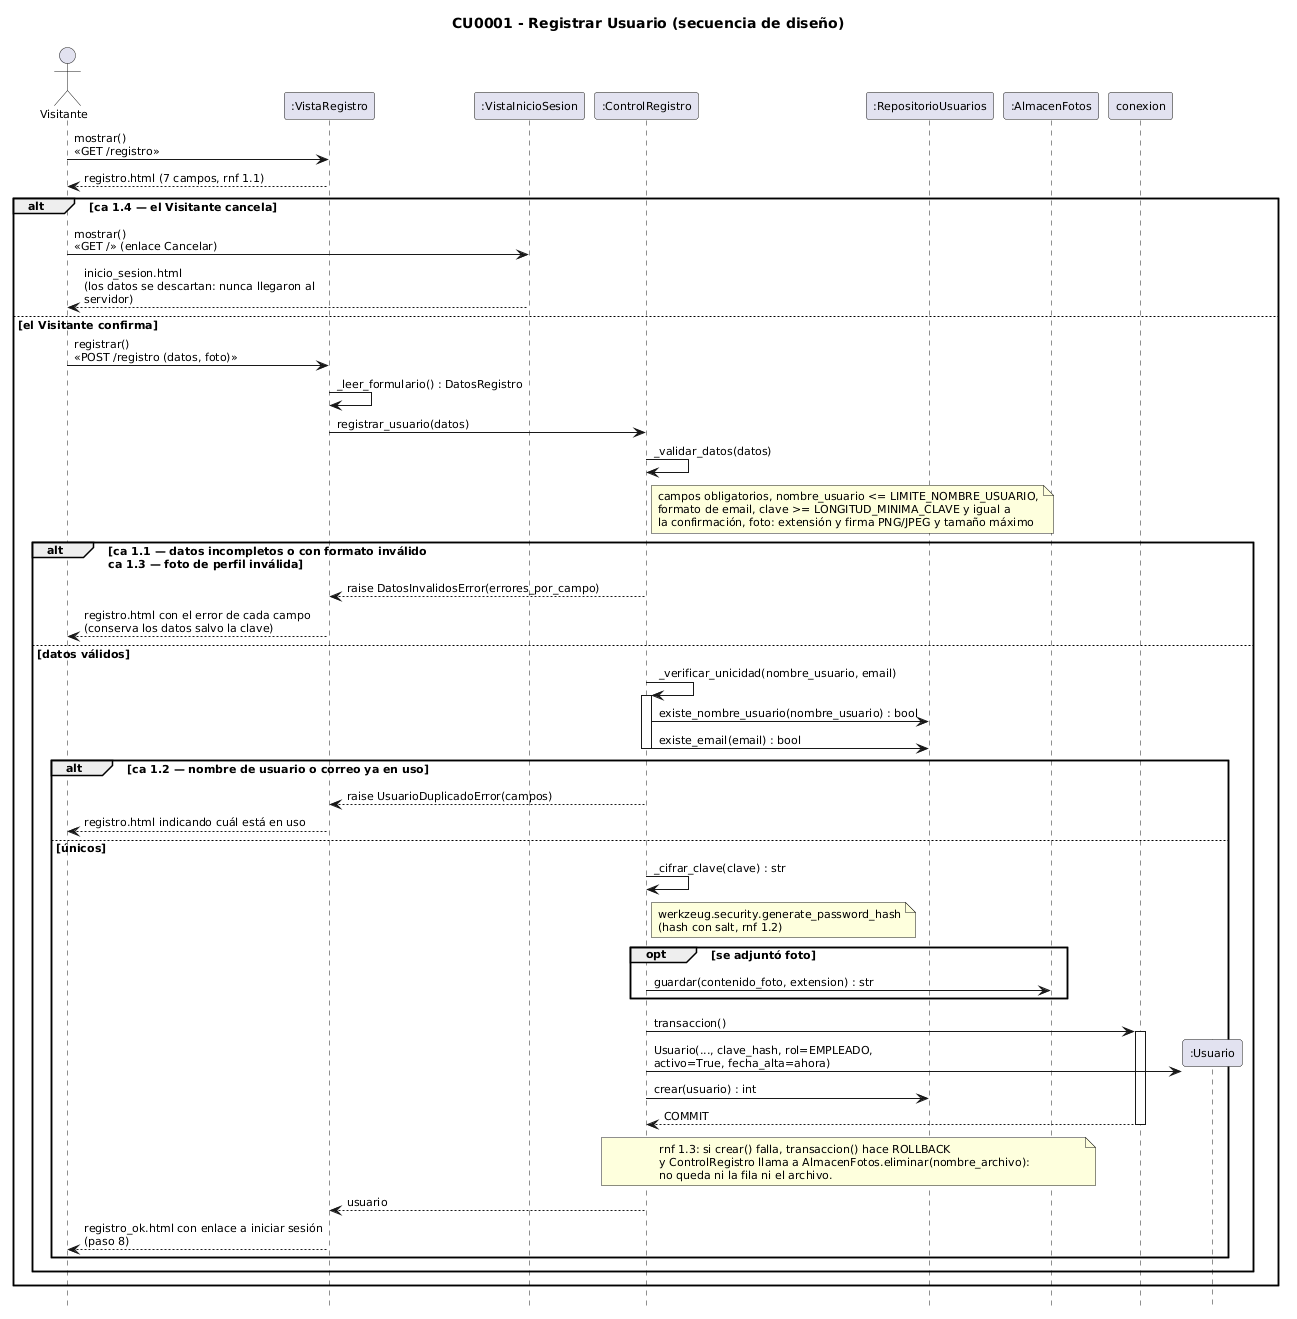

The diagram above was rendered by PlantUML. Its source (embedded in the PNG):
@startuml
skinparam shadowing false
skinparam defaultFontSize 11
skinparam sequenceMessageAlign left
skinparam responseMessageBelowArrow true
skinparam maxMessageSize 260
hide footbox
title CU0001 - Registrar Usuario (secuencia de diseño)
actor Visitante as ACT
participant ":VistaRegistro" as V
participant ":VistaInicioSesion" as VI
participant ":ControlRegistro" as C
participant ":RepositorioUsuarios" as RU
participant ":AlmacenFotos" as AF
participant "conexion" as CX

ACT -> V : mostrar()\n«GET /registro»
V --> ACT : registro.html (7 campos, rnf 1.1)

alt ca 1.4 — el Visitante cancela
  ACT -> VI : mostrar()\n«GET /» (enlace Cancelar)
  VI --> ACT : inicio_sesion.html\n(los datos se descartan: nunca llegaron al servidor)
else el Visitante confirma
  ACT -> V : registrar()\n«POST /registro (datos, foto)»
  V -> V : _leer_formulario() : DatosRegistro
  V -> C : registrar_usuario(datos)
  C -> C : _validar_datos(datos)
  note right of C
    campos obligatorios, nombre_usuario <= LIMITE_NOMBRE_USUARIO,
    formato de email, clave >= LONGITUD_MINIMA_CLAVE y igual a
    la confirmación, foto: extensión y firma PNG/JPEG y tamaño máximo
  end note
  alt ca 1.1 — datos incompletos o con formato inválido\nca 1.3 — foto de perfil inválida
    C --> V : raise DatosInvalidosError(errores_por_campo)
    V --> ACT : registro.html con el error de cada campo\n(conserva los datos salvo la clave)
  else datos válidos
    C -> C : _verificar_unicidad(nombre_usuario, email)
    activate C
    C -> RU : existe_nombre_usuario(nombre_usuario) : bool
    C -> RU : existe_email(email) : bool
    deactivate C
    alt ca 1.2 — nombre de usuario o correo ya en uso
      C --> V : raise UsuarioDuplicadoError(campos)
      V --> ACT : registro.html indicando cuál está en uso
    else únicos
      C -> C : _cifrar_clave(clave) : str
      note right of C : werkzeug.security.generate_password_hash\n(hash con salt, rnf 1.2)
      opt se adjuntó foto
        C -> AF : guardar(contenido_foto, extension) : str
      end
      C -> CX : transaccion()
      activate CX
      create participant ":Usuario" as U
      C -> U : Usuario(..., clave_hash, rol=EMPLEADO,\nactivo=True, fecha_alta=ahora)
      C -> RU : crear(usuario) : int
      CX --> C : COMMIT
      deactivate CX
      note over C, AF
        rnf 1.3: si crear() falla, transaccion() hace ROLLBACK
        y ControlRegistro llama a AlmacenFotos.eliminar(nombre_archivo):
        no queda ni la fila ni el archivo.
      end note
      C --> V : usuario
      V --> ACT : registro_ok.html con enlace a iniciar sesión (paso 8)
    end
  end
end
@enduml